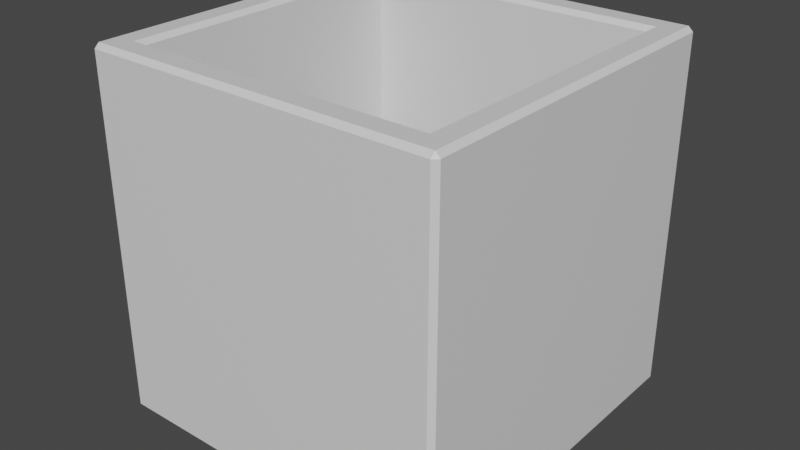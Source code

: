 # Source: EmptyBox2.blend  (saved by Blender 2.92.15; exported with 4.5.12 LTS)
import bpy
from mathutils import Matrix  # noqa: F401  (used for matrix-valued properties, if any)

bpy.ops.wm.read_factory_settings(use_empty=True)
scene = bpy.context.scene
scene.name = 'Scene'

# ---- collections
col_collection = bpy.data.collections.new('Collection'); scene.collection.children.link(col_collection)

# ---- materials (node trees are filled in below, after node groups)
mat_material = bpy.data.materials.new('Material')
mat_material.alpha_threshold = 0.0
mat_material.use_transparent_shadow = False
mat_material.line_color = (0.0, 0.0, 0.0, 1.0)
mat_bottom = bpy.data.materials.new('Bottom')
mat_bottom.use_transparent_shadow = False

# ---- material node trees
mat_material.use_nodes = True; mat_material.node_tree.nodes.clear()
_N = mat_material.node_tree.nodes; _L = mat_material.node_tree.links
n0 = _N.new('ShaderNodeOutputMaterial'); n0.name = 'Material Output'; n0.location = (300, 300)
n1 = _N.new('ShaderNodeBsdfPrincipled'); n1.name = 'Principled BSDF'; n1.location = (10, 300)
n1.distribution = 'GGX'
n1.subsurface_method = 'BURLEY'
n1.inputs[2].default_value = 0.4
n1.inputs[3].default_value = 1.45
n1.inputs[27].default_value = (0.0, 0.0, 0.0, 1.0)
n1.inputs[28].default_value = 1.0
_L.new(n1.outputs[0], n0.inputs[0])
n0.is_active_output = True
mat_bottom.use_nodes = True; mat_bottom.node_tree.nodes.clear()
_N = mat_bottom.node_tree.nodes; _L = mat_bottom.node_tree.links
n0 = _N.new('ShaderNodeBsdfPrincipled'); n0.name = 'Principled BSDF'; n0.location = (10, 300)
n0.distribution = 'GGX'
n0.subsurface_method = 'BURLEY'
n0.inputs[0].default_value = (0.09905, 0.09905, 0.09905, 1.0)
n0.inputs[3].default_value = 1.45
n0.inputs[27].default_value = (0.0, 0.0, 0.0, 1.0)
n0.inputs[28].default_value = 1.0
n1 = _N.new('ShaderNodeOutputMaterial'); n1.name = 'Material Output'; n1.location = (300, 300)
_L.new(n0.outputs[0], n1.inputs[0])
n1.is_active_output = True

# ---- world
world_world = bpy.data.worlds.new('World'); scene.world = world_world
world_world.use_nodes = True; world_world.node_tree.nodes.clear()
_N = world_world.node_tree.nodes; _L = world_world.node_tree.links
n0 = _N.new('ShaderNodeOutputWorld'); n0.name = 'World Output'; n0.location = (300, 300)
n1 = _N.new('ShaderNodeBackground'); n1.name = 'Background'; n1.location = (10, 300)
n1.inputs[0].default_value = (0.05088, 0.05088, 0.05088, 1.0)
_L.new(n1.outputs[0], n0.inputs[0])
n0.is_active_output = True
world_world.color = (0.05088, 0.05088, 0.05088)
world_world.use_sun_shadow = False
world_world.sun_shadow_jitter_overblur = 0.0

# ---- meshes
me_cube = bpy.data.meshes.new('Cube')
me_cube.from_pydata([(0.837, -0.837, 0.01153), (-0.837, -0.837, 0.01153), (0.837, 0.837, 0.01153), (-0.837, 0.837, 0.01153), (0.8631, 0.8631, 1.0), (0.837, 0.837, 0.9739), (0.9739, 1.0, -1.0), (1.0, 0.9739, -1.0), (0.8631, -0.8631, 1.0), (0.837, -0.837, 0.9739), (1.0, -0.9739, -1.0), (0.9739, -1.0, -1.0), (-0.837, 0.837, 0.9739), (-0.8631, 0.8631, 1.0), (-1.0, 0.9739, -1.0), (-0.9739, 1.0, -1.0), (-0.837, -0.837, 0.9739), (-0.8631, -0.8631, 1.0), (-0.9739, -1.0, -1.0), (-1.0, -0.9739, -1.0), (1.0, -0.9739, 0.9739), (0.9739, -0.9739, 1.0), (0.9739, -1.0, 0.9739), (-1.0, -0.9739, 0.9739), (-0.9739, -1.0, 0.9739), (-0.9739, -0.9739, 1.0), (0.9739, 1.0, 0.9739), (0.9739, 0.9739, 1.0), (1.0, 0.9739, 0.9739), (-0.9739, 1.0, 0.9739), (-1.0, 0.9739, 0.9739), (-0.9739, 0.9739, 1.0)], [], [(19, 23, 30, 14), (17, 13, 31, 25), (16, 9, 0, 1), (14, 15, 6, 7, 10, 11, 18, 19), (7, 28, 20, 10), (11, 22, 24, 18), (5, 12, 3, 2), (12, 16, 1, 3), (15, 29, 26, 6), (2, 3, 1, 0), (8, 17, 25, 21), (13, 4, 27, 31), (4, 8, 21, 27), (20, 21, 22), (23, 24, 25), (26, 27, 28), (29, 30, 31), (28, 7, 6, 26), (18, 24, 23, 19), (22, 11, 10, 20), (29, 15, 14, 30), (21, 25, 24, 22), (27, 21, 20, 28), (25, 31, 30, 23), (31, 27, 26, 29), (9, 16, 17, 8), (5, 9, 8, 4), (16, 12, 13, 17), (12, 5, 4, 13), (9, 5, 2, 0)])
me_cube.polygons.foreach_set('material_index', [0, 0, 0, 0, 0, 0, 0, 0, 0, 1, 0, 0, 0, 0, 0, 0, 0, 0, 0, 0, 0, 0, 0, 0, 0, 0, 0, 0, 0, 0])
_uv = me_cube.uv_layers.new(name='UVMap')
_uv.uv.foreach_set('vector', [0.375, 0.003266, 0.6217, 0.003266, 0.6217, 0.2467, 0.375, 0.2467, 0.8579, 0.7329, 0.8579, 0.5171, 0.8717, 0.5033, 0.8717, 0.7467, 0.8546, 0.7296, 0.6454, 0.7296, 0.6454, 0.7296, 0.8546, 0.7296, 0.125, 0.5033, 0.1283, 0.5, 0.3717, 0.5, 0.375, 0.5033, 0.375, 0.7467, 0.3717, 0.75, 0.1283, 0.75, 0.125, 0.7467, 0.375, 0.5033, 0.6217, 0.5033, 0.6217, 0.7467, 0.375, 0.7467, 0.375, 0.7533, 0.6217, 0.7533, 0.6217, 0.9967, 0.375, 0.9967, 0.6454, 0.5204, 0.8546, 0.5204, 0.8546, 0.5204, 0.6454, 0.5204, 0.8546, 0.5204, 0.8546, 0.7296, 0.8546, 0.7296, 0.8546, 0.5204, 0.375, 0.2533, 0.6217, 0.2533, 0.6217, 0.4967, 0.375, 0.4967, 0.6454, 0.5204, 0.8546, 0.5204, 0.8546, 0.7296, 0.6454, 0.7296, 0.6421, 0.7329, 0.8579, 0.7329, 0.8717, 0.7467, 0.6283, 0.7467, 0.8579, 0.5171, 0.6421, 0.5171, 0.6283, 0.5033, 0.8717, 0.5033, 0.6421, 0.5171, 0.6421, 0.7329, 0.6283, 0.7467, 0.6283, 0.5033, 0.6217, 0.7467, 0.625, 0.7467, 0.6217, 0.75, 0.6217, 0.003266, 0.6217, 0.0, 0.625, 0.003266, 0.6217, 0.4967, 0.625, 0.4967, 0.6217, 0.5, 0.6217, 0.25, 0.6217, 0.25, 0.625, 0.2467, 0.6217, 0.5033, 0.375, 0.5033, 0.375, 0.4967, 0.6217, 0.4967, 0.375, 0.0, 0.6217, 0.0, 0.6217, 0.003266, 0.375, 0.003266, 0.6217, 0.7533, 0.375, 0.7533, 0.375, 0.7467, 0.6217, 0.7467, 0.6217, 0.2533, 0.375, 0.2533, 0.375, 0.2467, 0.6217, 0.2467, 0.625, 0.7533, 0.625, 0.9967, 0.6217, 0.9967, 0.6217, 0.7533, 0.6283, 0.5033, 0.6283, 0.7467, 0.6217, 0.7467, 0.6217, 0.5033, 0.625, 0.003266, 0.625, 0.2467, 0.6217, 0.2467, 0.6217, 0.003266, 0.625, 0.2533, 0.625, 0.4967, 0.6217, 0.4967, 0.6217, 0.2533, 0.6454, 0.7296, 0.8546, 0.7296, 0.8579, 0.7329, 0.6421, 0.7329, 0.6454, 0.5204, 0.6454, 0.7296, 0.6421, 0.7329, 0.6421, 0.5171, 0.8546, 0.7296, 0.8546, 0.5204, 0.8579, 0.5171, 0.8579, 0.7329, 0.8546, 0.5204, 0.6454, 0.5204, 0.6421, 0.5171, 0.8579, 0.5171, 0.6454, 0.7296, 0.6454, 0.5204, 0.6454, 0.5204, 0.6454, 0.7296])
me_cube.materials.append(mat_material)
me_cube.materials.append(mat_bottom)
me_cube.use_remesh_preserve_volume = False
me_cube.use_remesh_preserve_attributes = False
me_cube.use_mirror_vertex_groups = False
me_cube.update()

# ---- objects
ob_cube = bpy.data.objects.new('Cube', me_cube)

# ---- transforms, parenting, visibility, modifiers, constraints
ob_cube.location = (0.0, 0.0, 0.0)
ob_cube.lock_rotations_4d = False
ob_cube.empty_display_type = 'ARROWS'
ob_cube.lineart.crease_threshold = 0.0

# ---- collection membership
col_collection.objects.link(ob_cube)

# ---- scene / render settings (as saved in the file)
scene.frame_start = 1; scene.frame_end = 250; scene.frame_set(1)
scene.render.engine = 'BLENDER_EEVEE_NEXT'
scene.cycles.use_denoising = False
scene.cycles.samples = 128
scene.cycles.sampling_pattern = 'TABULATED_SOBOL'
scene.cycles.use_adaptive_sampling = False
scene.cycles.use_light_tree = False
scene.view_settings.view_transform = 'Filmic'
bpy.context.view_layer.update()

# ---- added for rendering (the .blend has no active camera and no usable light): camera, sun
cam_auto = bpy.data.cameras.new('AutoCamera')
cam_auto.lens = 50.0
cam_auto.sensor_width = 36.0
cam_auto.clip_end = 1000.0
ob_auto_camera = bpy.data.objects.new('AutoCamera', cam_auto)
scene.collection.objects.link(ob_auto_camera)
ob_auto_camera.location = (3.20507, -3.84609, 2.56406)
ob_auto_camera.rotation_euler = (1.09748, -7.21219e-08, 0.694738)
scene.camera = ob_auto_camera
light_auto_sun = bpy.data.lights.new('AutoSun', 'SUN')
light_auto_sun.energy = 3.0
light_auto_sun.angle = 0.0523599
ob_auto_sun = bpy.data.objects.new('AutoSun', light_auto_sun)
scene.collection.objects.link(ob_auto_sun)
ob_auto_sun.rotation_euler = (0.872665, 0.174533, 0.523599)
bpy.context.view_layer.update()

